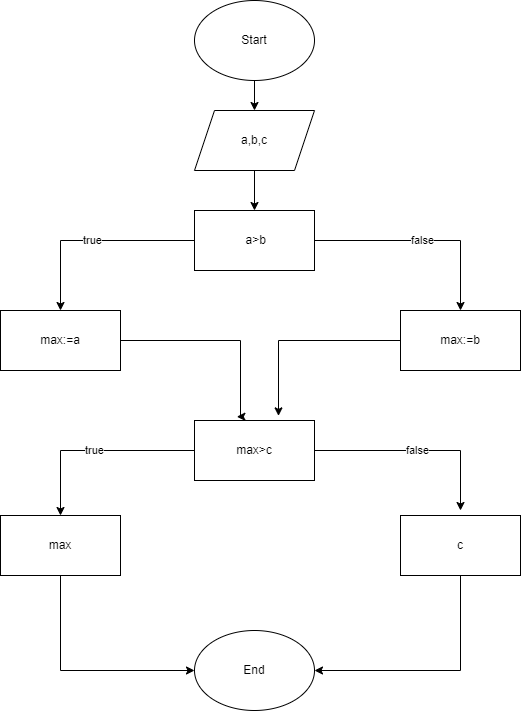

The diagram above was exported from draw.io. Its source (the exported page's mxGraphModel, read from the mxfile embedded in the PNG):
<mxGraphModel dx="1038" dy="579" grid="1" gridSize="10" guides="1" tooltips="1" connect="1" arrows="1" fold="1" page="1" pageScale="1" pageWidth="827" pageHeight="1169" math="0" shadow="0">
  <root>
    <mxCell id="0" />
    <mxCell id="1" parent="0" />
    <mxCell id="SP5luYqRcv2D-n70tqKw-5" value="" style="edgeStyle=orthogonalEdgeStyle;rounded=0;orthogonalLoop=1;jettySize=auto;html=1;" parent="1" source="SP5luYqRcv2D-n70tqKw-1" target="SP5luYqRcv2D-n70tqKw-4" edge="1">
      <mxGeometry relative="1" as="geometry" />
    </mxCell>
    <mxCell id="SP5luYqRcv2D-n70tqKw-1" value="Start" style="ellipse;whiteSpace=wrap;html=1;" parent="1" vertex="1">
      <mxGeometry x="354" y="10" width="120" height="80" as="geometry" />
    </mxCell>
    <mxCell id="SP5luYqRcv2D-n70tqKw-7" value="" style="edgeStyle=orthogonalEdgeStyle;rounded=0;orthogonalLoop=1;jettySize=auto;html=1;" parent="1" source="SP5luYqRcv2D-n70tqKw-4" target="SP5luYqRcv2D-n70tqKw-6" edge="1">
      <mxGeometry relative="1" as="geometry" />
    </mxCell>
    <mxCell id="SP5luYqRcv2D-n70tqKw-4" value="a,b,c" style="shape=parallelogram;perimeter=parallelogramPerimeter;whiteSpace=wrap;html=1;fixedSize=1;" parent="1" vertex="1">
      <mxGeometry x="354" y="120" width="120" height="60" as="geometry" />
    </mxCell>
    <mxCell id="SP5luYqRcv2D-n70tqKw-9" value="true" style="edgeStyle=orthogonalEdgeStyle;rounded=0;orthogonalLoop=1;jettySize=auto;html=1;" parent="1" source="SP5luYqRcv2D-n70tqKw-6" target="SP5luYqRcv2D-n70tqKw-8" edge="1">
      <mxGeometry relative="1" as="geometry" />
    </mxCell>
    <mxCell id="SP5luYqRcv2D-n70tqKw-11" value="false" style="edgeStyle=orthogonalEdgeStyle;rounded=0;orthogonalLoop=1;jettySize=auto;html=1;" parent="1" source="SP5luYqRcv2D-n70tqKw-6" target="SP5luYqRcv2D-n70tqKw-10" edge="1">
      <mxGeometry relative="1" as="geometry" />
    </mxCell>
    <mxCell id="SP5luYqRcv2D-n70tqKw-6" value="&amp;nbsp;a&amp;gt;b" style="whiteSpace=wrap;html=1;" parent="1" vertex="1">
      <mxGeometry x="354" y="220" width="120" height="60" as="geometry" />
    </mxCell>
    <mxCell id="SP5luYqRcv2D-n70tqKw-24" style="edgeStyle=orthogonalEdgeStyle;rounded=0;orthogonalLoop=1;jettySize=auto;html=1;entryX=0.353;entryY=-0.063;entryDx=0;entryDy=0;entryPerimeter=0;" parent="1" source="SP5luYqRcv2D-n70tqKw-8" target="SP5luYqRcv2D-n70tqKw-12" edge="1">
      <mxGeometry relative="1" as="geometry">
        <Array as="points">
          <mxPoint x="400" y="350" />
          <mxPoint x="400" y="426" />
        </Array>
      </mxGeometry>
    </mxCell>
    <mxCell id="SP5luYqRcv2D-n70tqKw-8" value="max:=a" style="whiteSpace=wrap;html=1;" parent="1" vertex="1">
      <mxGeometry x="160" y="320" width="120" height="60" as="geometry" />
    </mxCell>
    <mxCell id="SP5luYqRcv2D-n70tqKw-23" style="edgeStyle=orthogonalEdgeStyle;rounded=0;orthogonalLoop=1;jettySize=auto;html=1;entryX=0.7;entryY=-0.077;entryDx=0;entryDy=0;entryPerimeter=0;" parent="1" source="SP5luYqRcv2D-n70tqKw-10" target="SP5luYqRcv2D-n70tqKw-12" edge="1">
      <mxGeometry relative="1" as="geometry" />
    </mxCell>
    <mxCell id="SP5luYqRcv2D-n70tqKw-10" value="max:=b" style="whiteSpace=wrap;html=1;" parent="1" vertex="1">
      <mxGeometry x="560" y="320" width="120" height="60" as="geometry" />
    </mxCell>
    <mxCell id="SP5luYqRcv2D-n70tqKw-15" value="false" style="edgeStyle=orthogonalEdgeStyle;rounded=0;orthogonalLoop=1;jettySize=auto;html=1;" parent="1" source="SP5luYqRcv2D-n70tqKw-12" edge="1">
      <mxGeometry relative="1" as="geometry">
        <mxPoint x="620" y="520" as="targetPoint" />
      </mxGeometry>
    </mxCell>
    <mxCell id="SP5luYqRcv2D-n70tqKw-16" value="true" style="edgeStyle=orthogonalEdgeStyle;rounded=0;orthogonalLoop=1;jettySize=auto;html=1;" parent="1" source="SP5luYqRcv2D-n70tqKw-12" target="SP5luYqRcv2D-n70tqKw-17" edge="1">
      <mxGeometry relative="1" as="geometry">
        <mxPoint x="220" y="520" as="targetPoint" />
      </mxGeometry>
    </mxCell>
    <mxCell id="SP5luYqRcv2D-n70tqKw-12" value="max&amp;gt;c" style="rounded=0;whiteSpace=wrap;html=1;" parent="1" vertex="1">
      <mxGeometry x="354" y="430" width="120" height="60" as="geometry" />
    </mxCell>
    <mxCell id="SP5luYqRcv2D-n70tqKw-22" style="edgeStyle=orthogonalEdgeStyle;rounded=0;orthogonalLoop=1;jettySize=auto;html=1;entryX=0;entryY=0.5;entryDx=0;entryDy=0;" parent="1" source="SP5luYqRcv2D-n70tqKw-17" target="SP5luYqRcv2D-n70tqKw-19" edge="1">
      <mxGeometry relative="1" as="geometry">
        <Array as="points">
          <mxPoint x="220" y="680" />
        </Array>
      </mxGeometry>
    </mxCell>
    <mxCell id="SP5luYqRcv2D-n70tqKw-17" value="max" style="rounded=0;whiteSpace=wrap;html=1;" parent="1" vertex="1">
      <mxGeometry x="160" y="525" width="120" height="60" as="geometry" />
    </mxCell>
    <mxCell id="SP5luYqRcv2D-n70tqKw-21" style="edgeStyle=orthogonalEdgeStyle;rounded=0;orthogonalLoop=1;jettySize=auto;html=1;entryX=1;entryY=0.5;entryDx=0;entryDy=0;" parent="1" source="SP5luYqRcv2D-n70tqKw-18" target="SP5luYqRcv2D-n70tqKw-19" edge="1">
      <mxGeometry relative="1" as="geometry">
        <Array as="points">
          <mxPoint x="620" y="680" />
        </Array>
      </mxGeometry>
    </mxCell>
    <mxCell id="SP5luYqRcv2D-n70tqKw-18" value="c" style="rounded=0;whiteSpace=wrap;html=1;" parent="1" vertex="1">
      <mxGeometry x="560" y="525" width="120" height="60" as="geometry" />
    </mxCell>
    <mxCell id="SP5luYqRcv2D-n70tqKw-19" value="End" style="ellipse;whiteSpace=wrap;html=1;" parent="1" vertex="1">
      <mxGeometry x="354" y="640" width="120" height="80" as="geometry" />
    </mxCell>
  </root>
</mxGraphModel>